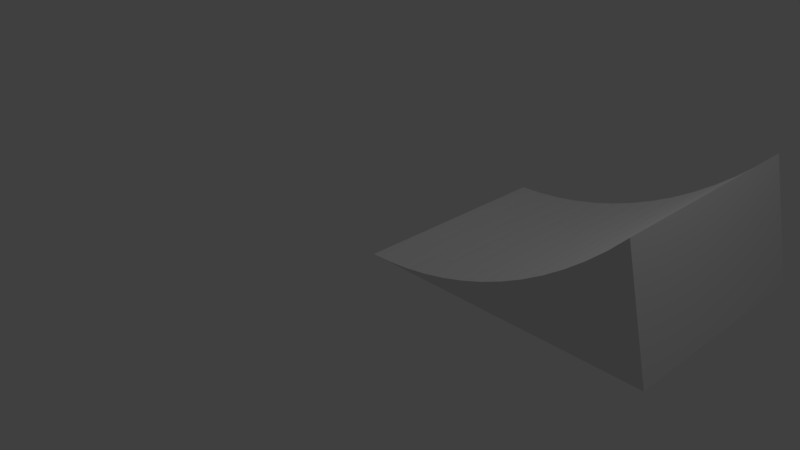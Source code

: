 # Source: ramp.blend  (saved by Blender 2.77.0; exported with 4.5.12 LTS)
import bpy
from mathutils import Matrix  # noqa: F401  (used for matrix-valued properties, if any)

bpy.ops.wm.read_factory_settings(use_empty=True)
scene = bpy.context.scene
scene.name = 'Scene'

# ---- collections
col_collection_1 = bpy.data.collections.new('Collection 1'); scene.collection.children.link(col_collection_1)

# ---- materials (node trees are filled in below, after node groups)
mat_material_001 = bpy.data.materials.new('Material.001')
mat_material_001.alpha_threshold = 0.0
mat_material_001.use_transparent_shadow = False
mat_material_001.roughness = 0.5

# ---- material node trees

# ---- world
world_world = bpy.data.worlds.new('World'); scene.world = world_world
world_world.color = (0.05088, 0.05088, 0.05088)
world_world.use_sun_shadow = False
world_world.sun_shadow_jitter_overblur = 0.0
world_world.cycles.sampling_method = 'MANUAL'

# ---- cameras
cam_camera = bpy.data.cameras.new('Camera')
cam_camera.clip_end = 100.0
cam_camera.lens = 35.0
cam_camera.sensor_width = 32.0
cam_camera.sensor_height = 18.0
cam_camera.ortho_scale = 7.314
cam_camera.dof.focus_distance = 0.0
cam_camera.dof.aperture_fstop = 128.0

# ---- lights
light_lamp = bpy.data.lights.new('Lamp', 'POINT')
light_lamp.transmission_factor = 0.0
light_lamp.cutoff_distance = 30.0
light_lamp.energy = 100.0
light_lamp.shadow_buffer_clip_start = 1.001
light_lamp.shadow_soft_size = 0.1
light_lamp.shadow_maximum_resolution = 0.006
light_lamp.use_absolute_resolution = True

# ---- meshes
me_circle = bpy.data.meshes.new('Circle')
me_circle.from_pydata([(5.205e-06, -5.0, 0.0), (0.314, -4.99, 0.0), (0.6267, -4.961, 0.0), (0.9369, -4.911, 0.0), (1.243, -4.843, 0.0), (1.545, -4.755, 0.0), (1.841, -4.649, 0.0), (2.129, -4.524, 0.0), (2.409, -4.382, 0.0), (2.679, -4.222, 0.0), (2.939, -4.045, 0.0), (3.187, -3.853, 0.0), (3.423, -3.645, 0.0), (3.645, -3.423, 0.0), (5.205e-06, -5.0, -3.0), (0.314, -4.99, -3.0), (0.6267, -4.961, -3.0), (0.9369, -4.911, -3.0), (1.243, -4.843, -3.0), (1.545, -4.755, -3.0), (1.841, -4.649, -3.0), (2.129, -4.524, -3.0), (2.409, -4.382, -3.0), (2.679, -4.222, -3.0), (2.939, -4.045, -3.0), (3.187, -3.853, -3.0), (3.423, -3.645, -3.0), (3.645, -3.423, -3.0), (0.0, -5.0, 2.384e-07), (4.0, -5.0, 2.384e-07), (0.0, -5.0, -3.0), (4.0, -5.0, -3.0)], [(1, 0), (0, 14)], [(28, 30, 31, 29), (31, 27, 13, 29), (15, 14, 28, 1), (1, 2, 16, 15), (2, 3, 17, 16), (3, 4, 18, 17), (4, 5, 19, 18), (5, 6, 20, 19), (6, 7, 21, 20), (7, 8, 22, 21), (8, 9, 23, 22), (9, 10, 24, 23), (10, 11, 25, 24), (11, 12, 26, 25), (12, 13, 27, 26), (26, 27, 31), (25, 26, 31), (24, 25, 31), (23, 24, 31), (22, 23, 31), (21, 22, 31), (20, 21, 31), (19, 20, 31), (18, 19, 31), (17, 18, 31), (16, 17, 31), (15, 16, 31), (14, 15, 31), (12, 29, 13), (11, 29, 12), (10, 29, 11), (9, 29, 10), (8, 29, 9), (7, 29, 8), (6, 29, 7), (5, 29, 6), (4, 29, 5), (3, 29, 4), (2, 29, 3), (1, 29, 2), (28, 29, 1)])
me_circle.materials.append(mat_material_001)
me_circle.use_remesh_preserve_volume = False
me_circle.use_remesh_preserve_attributes = False
me_circle.use_mirror_vertex_groups = False
me_circle.update()

# ---- objects
ob_circle = bpy.data.objects.new('Circle', me_circle)
ob_lamp = bpy.data.objects.new('Lamp', light_lamp)
ob_camera = bpy.data.objects.new('Camera', cam_camera)

# ---- transforms, parenting, visibility, modifiers, constraints
ob_circle.location = (0.0, 0.0, 5.0)
ob_circle.rotation_euler = (1.571, 0.0, 0.0)
ob_circle.lineart.crease_threshold = 0.0
ob_lamp.location = (4.076, 1.005, 5.904)
ob_lamp.rotation_euler = (0.6503, 0.05522, 1.866)
ob_lamp.lock_rotations_4d = False
ob_lamp.empty_display_type = 'ARROWS'
ob_lamp.color = (0.0, 0.0, 0.0, 0.0)
ob_lamp.lineart.crease_threshold = 0.0
ob_camera.location = (7.481, -6.508, 5.344)
ob_camera.rotation_euler = (1.109, 0.01082, 0.8149)
ob_camera.lock_rotations_4d = False
ob_camera.empty_display_type = 'ARROWS'
ob_camera.color = (0.0, 0.0, 0.0, 0.0)
ob_camera.display_type = 'WIRE'
ob_camera.lineart.crease_threshold = 0.0

# ---- collection membership
col_collection_1.objects.link(ob_circle)
col_collection_1.objects.link(ob_lamp)
col_collection_1.objects.link(ob_camera)

# ---- scene / render settings (as saved in the file)
scene.camera = ob_camera
scene.frame_start = 1; scene.frame_end = 250; scene.frame_set(1)
scene.render.engine = 'BLENDER_EEVEE_NEXT'
scene.render.resolution_percentage = 50
scene.render.dither_intensity = 0.0
scene.cycles.use_denoising = False
scene.cycles.samples = 128
scene.cycles.sampling_pattern = 'TABULATED_SOBOL'
scene.cycles.light_sampling_threshold = 0.0
scene.cycles.use_adaptive_sampling = False
scene.cycles.use_light_tree = False
scene.cycles.blur_glossy = 0.0
scene.cycles.sample_clamp_indirect = 0.0
scene.view_settings.view_transform = 'Standard'
bpy.context.view_layer.update()
